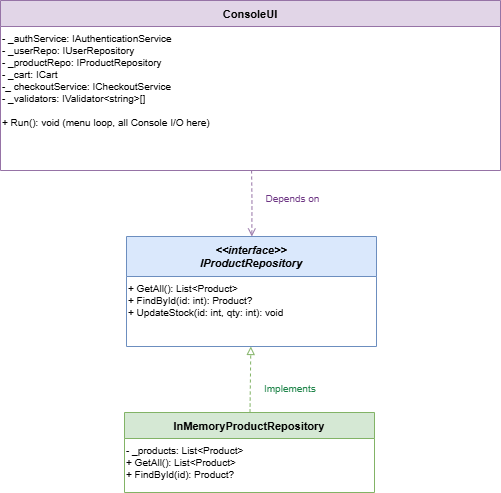

The diagram above was exported from draw.io. Its source (the exported page's mxGraphModel, read from the mxfile embedded in the PNG):
<mxGraphModel dx="1554" dy="815" grid="1" gridSize="10" guides="1" tooltips="1" connect="1" arrows="1" fold="1" page="1" pageScale="1" pageWidth="827" pageHeight="1169" math="0" shadow="0">
  <root>
    <mxCell id="0" />
    <mxCell id="1" parent="0" />
    <mxCell id="zQKxnR-bbxXLI2XYCvag-1" parent="1" style="swimlane;fontStyle=3;align=center;startSize=40;fontSize=11;fillColor=#DAE8FC;strokeColor=#6C8EBF;" value="&lt;&lt;interface&gt;&gt;&#10;IProductRepository" vertex="1">
      <mxGeometry height="110" width="250" x="776" y="546" as="geometry" />
    </mxCell>
    <mxCell id="zQKxnR-bbxXLI2XYCvag-2" parent="zQKxnR-bbxXLI2XYCvag-1" style="text;align=left;fontSize=10;" value="+ GetAll(): List&lt;Product&gt;&#10;+ FindById(id: int): Product?&#10;+ UpdateStock(id: int, qty: int): void" vertex="1">
      <mxGeometry height="70" width="250" y="40" as="geometry" />
    </mxCell>
    <mxCell id="zQKxnR-bbxXLI2XYCvag-3" parent="1" style="swimlane;fontStyle=1;align=center;startSize=26;fontSize=11;fillColor=#E1D5E7;strokeColor=#9673A6;" value="ConsoleUI" vertex="1">
      <mxGeometry height="170" width="500" x="650" y="310" as="geometry" />
    </mxCell>
    <mxCell id="zQKxnR-bbxXLI2XYCvag-4" parent="zQKxnR-bbxXLI2XYCvag-3" style="text;align=left;fontSize=10;" value="- _authService: IAuthenticationService&#10;- _userRepo: IUserRepository&#10;- _productRepo: IProductRepository&#10;- _cart: ICart&#10;-_ checkoutService: ICheckoutService&#10;- _validators: IValidator&lt;string&gt;[]&#10;&#10;+ Run(): void  (menu loop, all Console I/O here)" vertex="1">
      <mxGeometry height="144" width="500" y="26" as="geometry" />
    </mxCell>
    <mxCell id="zQKxnR-bbxXLI2XYCvag-5" edge="1" parent="1" source="zQKxnR-bbxXLI2XYCvag-3" style="endArrow=open;dashed=1;strokeColor=#9673A6;" target="zQKxnR-bbxXLI2XYCvag-1">
      <mxGeometry relative="1" as="geometry">
        <Array as="points">
          <mxPoint x="901.5" y="512" />
        </Array>
      </mxGeometry>
    </mxCell>
    <mxCell id="zQKxnR-bbxXLI2XYCvag-6" edge="1" parent="1" source="zQKxnR-bbxXLI2XYCvag-9" style="endArrow=block;endFill=0;dashed=1;strokeColor=#82B366;" target="zQKxnR-bbxXLI2XYCvag-1">
      <mxGeometry relative="1" as="geometry" />
    </mxCell>
    <mxCell id="zQKxnR-bbxXLI2XYCvag-7" parent="1" style="text;fontSize=10;fontColor=#6C3483;" value="Depends on" vertex="1">
      <mxGeometry height="20" width="61" x="913.5" y="496" as="geometry" />
    </mxCell>
    <mxCell id="zQKxnR-bbxXLI2XYCvag-8" parent="1" style="text;fontSize=10;fontColor=#1E8449;" value="Implements" vertex="1">
      <mxGeometry height="20" width="64" x="912" y="686" as="geometry" />
    </mxCell>
    <mxCell id="zQKxnR-bbxXLI2XYCvag-9" parent="1" style="swimlane;fontStyle=1;align=center;startSize=26;fontSize=11;fillColor=#D5E8D4;strokeColor=#82B366;" value="InMemoryProductRepository" vertex="1">
      <mxGeometry height="80" width="250" x="774" y="722" as="geometry" />
    </mxCell>
    <mxCell id="zQKxnR-bbxXLI2XYCvag-10" parent="zQKxnR-bbxXLI2XYCvag-9" style="text;align=left;fontSize=10;" value="- _products: List&lt;Product&gt;&#10;+ GetAll(): List&lt;Product&gt;&#10;+ FindById(id): Product?" vertex="1">
      <mxGeometry height="54" width="250" y="26" as="geometry" />
    </mxCell>
  </root>
</mxGraphModel>